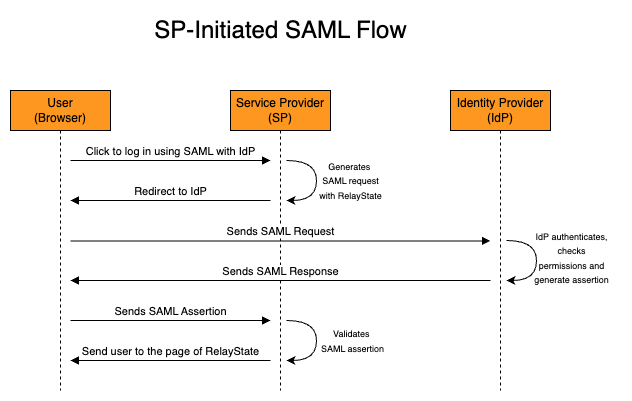

The diagram above was exported from draw.io. Its source (the exported page's mxGraphModel, read from the mxfile embedded in the PNG):
<mxGraphModel dx="1460" dy="1121" grid="1" gridSize="10" guides="1" tooltips="1" connect="1" arrows="1" fold="1" page="1" pageScale="1" pageWidth="850" pageHeight="1100" math="0" shadow="0">
  <root>
    <mxCell id="0" />
    <mxCell id="1" parent="0" />
    <mxCell id="aM9ryv3xv72pqoxQDRHE-1" value="User&lt;div&gt;(Browser)&lt;/div&gt;" style="shape=umlLifeline;perimeter=lifelinePerimeter;whiteSpace=wrap;html=1;container=0;dropTarget=0;collapsible=0;recursiveResize=0;outlineConnect=0;portConstraint=eastwest;newEdgeStyle={&quot;edgeStyle&quot;:&quot;elbowEdgeStyle&quot;,&quot;elbow&quot;:&quot;vertical&quot;,&quot;curved&quot;:0,&quot;rounded&quot;:0};fillColor=#FD971F;" parent="1" vertex="1">
      <mxGeometry x="50" y="120" width="100" height="300" as="geometry" />
    </mxCell>
    <mxCell id="aM9ryv3xv72pqoxQDRHE-5" value="Service Provider&lt;div&gt;(SP)&lt;/div&gt;" style="shape=umlLifeline;perimeter=lifelinePerimeter;whiteSpace=wrap;html=1;container=0;dropTarget=0;collapsible=0;recursiveResize=0;outlineConnect=0;portConstraint=eastwest;newEdgeStyle={&quot;edgeStyle&quot;:&quot;elbowEdgeStyle&quot;,&quot;elbow&quot;:&quot;vertical&quot;,&quot;curved&quot;:0,&quot;rounded&quot;:0};fillColor=#FD971F;" parent="1" vertex="1">
      <mxGeometry x="270" y="120" width="100" height="300" as="geometry" />
    </mxCell>
    <mxCell id="aM9ryv3xv72pqoxQDRHE-7" value="Click to log in using SAML with IdP" style="html=1;verticalAlign=bottom;endArrow=block;edgeStyle=elbowEdgeStyle;elbow=horizontal;curved=0;rounded=0;" parent="1" edge="1">
      <mxGeometry relative="1" as="geometry">
        <mxPoint x="110" y="190" as="sourcePoint" />
        <Array as="points">
          <mxPoint x="190" y="190" />
        </Array>
        <mxPoint x="310" y="190" as="targetPoint" />
      </mxGeometry>
    </mxCell>
    <mxCell id="aM9ryv3xv72pqoxQDRHE-9" value="Redirect to IdP" style="html=1;verticalAlign=bottom;endArrow=block;edgeStyle=elbowEdgeStyle;elbow=vertical;curved=0;rounded=0;" parent="1" edge="1">
      <mxGeometry relative="1" as="geometry">
        <mxPoint x="310" y="230" as="sourcePoint" />
        <Array as="points">
          <mxPoint x="200" y="230" />
        </Array>
        <mxPoint x="110" y="230" as="targetPoint" />
        <mxPoint as="offset" />
      </mxGeometry>
    </mxCell>
    <mxCell id="0rYxcgfipJoAu7dUKTon-1" value="Identity Provider&lt;div&gt;(IdP)&lt;/div&gt;" style="shape=umlLifeline;perimeter=lifelinePerimeter;whiteSpace=wrap;html=1;container=0;dropTarget=0;collapsible=0;recursiveResize=0;outlineConnect=0;portConstraint=eastwest;newEdgeStyle={&quot;edgeStyle&quot;:&quot;elbowEdgeStyle&quot;,&quot;elbow&quot;:&quot;vertical&quot;,&quot;curved&quot;:0,&quot;rounded&quot;:0};fillColor=#FD971F;" vertex="1" parent="1">
      <mxGeometry x="490" y="120" width="100" height="300" as="geometry" />
    </mxCell>
    <mxCell id="0rYxcgfipJoAu7dUKTon-3" value="Sends SAML Request" style="html=1;verticalAlign=bottom;endArrow=block;edgeStyle=elbowEdgeStyle;elbow=vertical;curved=0;rounded=0;" edge="1" parent="1">
      <mxGeometry relative="1" as="geometry">
        <mxPoint x="110" y="270.43" as="sourcePoint" />
        <Array as="points">
          <mxPoint x="190" y="270.43" />
        </Array>
        <mxPoint x="530" y="270.43" as="targetPoint" />
      </mxGeometry>
    </mxCell>
    <mxCell id="0rYxcgfipJoAu7dUKTon-5" value="Sends SAML Response" style="html=1;verticalAlign=bottom;endArrow=block;edgeStyle=elbowEdgeStyle;elbow=vertical;curved=0;rounded=0;" edge="1" parent="1">
      <mxGeometry x="0.0016" relative="1" as="geometry">
        <mxPoint x="530" y="310" as="sourcePoint" />
        <Array as="points">
          <mxPoint x="420" y="310" />
        </Array>
        <mxPoint x="110" y="310" as="targetPoint" />
        <mxPoint as="offset" />
      </mxGeometry>
    </mxCell>
    <mxCell id="0rYxcgfipJoAu7dUKTon-6" value="&lt;font style=&quot;font-size: 9px;&quot;&gt;&lt;font style=&quot;&quot;&gt;&lt;font style=&quot;&quot;&gt;&lt;font style=&quot;&quot;&gt;IdP authenticates,&lt;/font&gt;&lt;/font&gt;&lt;/font&gt;&lt;/font&gt;&lt;div&gt;&lt;span style=&quot;background-color: transparent; color: light-dark(rgb(0, 0, 0), rgb(255, 255, 255)); font-size: 9px;&quot;&gt;checks&lt;/span&gt;&lt;/div&gt;&lt;div&gt;&lt;span style=&quot;background-color: transparent; color: light-dark(rgb(0, 0, 0), rgb(255, 255, 255)); font-size: 9px;&quot;&gt;permissions and&lt;/span&gt;&lt;/div&gt;&lt;div&gt;&lt;span style=&quot;background-color: transparent; color: light-dark(rgb(0, 0, 0), rgb(255, 255, 255)); font-size: 9px;&quot;&gt;generate assertion&lt;/span&gt;&lt;/div&gt;" style="text;html=1;align=center;verticalAlign=middle;resizable=0;points=[];autosize=1;strokeColor=none;fillColor=none;" vertex="1" parent="1">
      <mxGeometry x="561" y="252" width="100" height="70" as="geometry" />
    </mxCell>
    <mxCell id="0rYxcgfipJoAu7dUKTon-8" value="Sends SAML Assertion" style="html=1;verticalAlign=bottom;endArrow=block;edgeStyle=elbowEdgeStyle;elbow=vertical;curved=0;rounded=0;" edge="1" parent="1">
      <mxGeometry relative="1" as="geometry">
        <mxPoint x="110" y="350" as="sourcePoint" />
        <Array as="points">
          <mxPoint x="190" y="350" />
        </Array>
        <mxPoint x="310" y="350" as="targetPoint" />
        <mxPoint as="offset" />
      </mxGeometry>
    </mxCell>
    <mxCell id="0rYxcgfipJoAu7dUKTon-11" value="" style="endArrow=classic;html=1;rounded=0;edgeStyle=orthogonalEdgeStyle;curved=1;" edge="1" parent="1">
      <mxGeometry width="50" height="50" relative="1" as="geometry">
        <mxPoint x="326.01" y="350" as="sourcePoint" />
        <mxPoint x="326" y="390" as="targetPoint" />
        <Array as="points">
          <mxPoint x="356" y="350" />
          <mxPoint x="356" y="390" />
        </Array>
      </mxGeometry>
    </mxCell>
    <mxCell id="0rYxcgfipJoAu7dUKTon-12" value="Send user to the page of RelayState" style="html=1;verticalAlign=bottom;endArrow=block;edgeStyle=elbowEdgeStyle;elbow=vertical;curved=0;rounded=0;" edge="1" parent="1">
      <mxGeometry relative="1" as="geometry">
        <mxPoint x="310" y="390" as="sourcePoint" />
        <Array as="points">
          <mxPoint x="200" y="390" />
        </Array>
        <mxPoint x="110" y="390" as="targetPoint" />
        <mxPoint as="offset" />
      </mxGeometry>
    </mxCell>
    <mxCell id="0rYxcgfipJoAu7dUKTon-17" value="" style="endArrow=classic;html=1;rounded=0;edgeStyle=orthogonalEdgeStyle;curved=1;" edge="1" parent="1">
      <mxGeometry width="50" height="50" relative="1" as="geometry">
        <mxPoint x="546.01" y="270" as="sourcePoint" />
        <mxPoint x="546" y="310" as="targetPoint" />
        <Array as="points">
          <mxPoint x="576" y="270" />
          <mxPoint x="576" y="310" />
        </Array>
      </mxGeometry>
    </mxCell>
    <mxCell id="0rYxcgfipJoAu7dUKTon-32" value="" style="endArrow=classic;html=1;rounded=0;edgeStyle=orthogonalEdgeStyle;curved=1;" edge="1" parent="1">
      <mxGeometry width="50" height="50" relative="1" as="geometry">
        <mxPoint x="326.01" y="190" as="sourcePoint" />
        <mxPoint x="326" y="230" as="targetPoint" />
        <Array as="points">
          <mxPoint x="356" y="190" />
          <mxPoint x="356" y="230" />
        </Array>
      </mxGeometry>
    </mxCell>
    <mxCell id="0rYxcgfipJoAu7dUKTon-35" value="&lt;font style=&quot;font-size: 9px;&quot;&gt;Generates&amp;nbsp;&lt;/font&gt;&lt;div&gt;&lt;font style=&quot;font-size: 9px;&quot;&gt;SAML request&lt;/font&gt;&lt;/div&gt;&lt;div&gt;&lt;font style=&quot;font-size: 9px;&quot;&gt;with RelayState&lt;/font&gt;&lt;/div&gt;" style="text;html=1;align=center;verticalAlign=middle;resizable=0;points=[];autosize=1;strokeColor=none;fillColor=none;" vertex="1" parent="1">
      <mxGeometry x="345" y="180" width="90" height="60" as="geometry" />
    </mxCell>
    <mxCell id="0rYxcgfipJoAu7dUKTon-36" value="&lt;font style=&quot;font-size: 9px;&quot;&gt;Validates&amp;nbsp;&lt;/font&gt;&lt;div&gt;&lt;font style=&quot;font-size: 9px;&quot;&gt;SAML assertion&lt;/font&gt;&lt;/div&gt;" style="text;html=1;align=center;verticalAlign=middle;resizable=0;points=[];autosize=1;strokeColor=none;fillColor=none;" vertex="1" parent="1">
      <mxGeometry x="347" y="350" width="90" height="40" as="geometry" />
    </mxCell>
    <mxCell id="0rYxcgfipJoAu7dUKTon-55" value="&lt;font style=&quot;font-size: 24px;&quot;&gt;SP-Initiated SAML Flow&lt;/font&gt;" style="text;html=1;align=center;verticalAlign=middle;resizable=0;points=[];autosize=1;strokeColor=none;fillColor=none;" vertex="1" parent="1">
      <mxGeometry x="180" y="40" width="280" height="40" as="geometry" />
    </mxCell>
  </root>
</mxGraphModel>